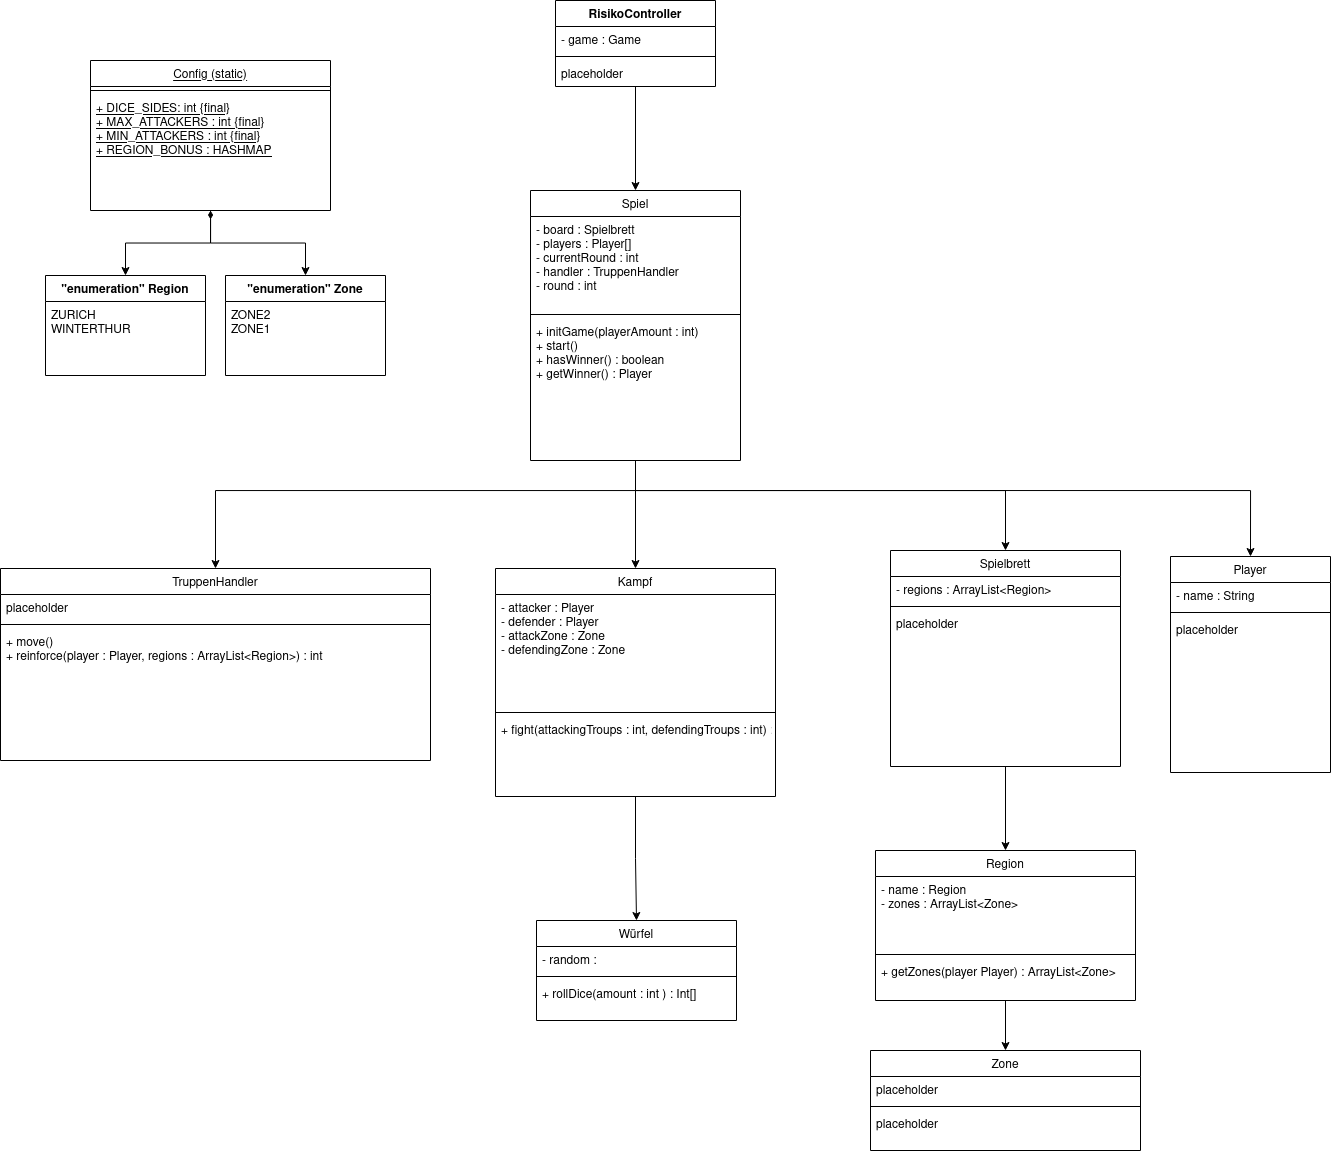

The diagram above was exported from draw.io. Its source (the exported page's mxGraphModel, read from the mxfile embedded in the PNG):
<mxGraphModel dx="1691" dy="1435" grid="1" gridSize="10" guides="1" tooltips="1" connect="1" arrows="1" fold="1" page="1" pageScale="1" pageWidth="583" pageHeight="827" math="0" shadow="0">
  <root>
    <mxCell id="WIyWlLk6GJQsqaUBKTNV-0" />
    <mxCell id="WIyWlLk6GJQsqaUBKTNV-1" parent="WIyWlLk6GJQsqaUBKTNV-0" />
    <mxCell id="BTBVEnLtC2_clGHA5glX-8" style="edgeStyle=orthogonalEdgeStyle;rounded=0;orthogonalLoop=1;jettySize=auto;html=1;entryX=0.5;entryY=0;entryDx=0;entryDy=0;" parent="WIyWlLk6GJQsqaUBKTNV-1" source="zkfFHV4jXpPFQw0GAbJ--6" target="YZzrRC7tcIEoKDlHMUv_-13" edge="1">
      <mxGeometry relative="1" as="geometry" />
    </mxCell>
    <mxCell id="zkfFHV4jXpPFQw0GAbJ--6" value="Kampf" style="swimlane;fontStyle=0;align=center;verticalAlign=top;childLayout=stackLayout;horizontal=1;startSize=26;horizontalStack=0;resizeParent=1;resizeLast=0;collapsible=1;marginBottom=0;rounded=0;shadow=0;strokeWidth=1;" parent="WIyWlLk6GJQsqaUBKTNV-1" vertex="1">
      <mxGeometry x="245" y="148" width="280" height="228" as="geometry">
        <mxRectangle x="130" y="380" width="160" height="26" as="alternateBounds" />
      </mxGeometry>
    </mxCell>
    <mxCell id="zkfFHV4jXpPFQw0GAbJ--7" value="- attacker : Player&#10;- defender : Player&#10;- attackZone : Zone&#10;- defendingZone : Zone&#10;" style="text;align=left;verticalAlign=top;spacingLeft=4;spacingRight=4;overflow=hidden;rotatable=0;points=[[0,0.5],[1,0.5]];portConstraint=eastwest;" parent="zkfFHV4jXpPFQw0GAbJ--6" vertex="1">
      <mxGeometry y="26" width="280" height="114" as="geometry" />
    </mxCell>
    <mxCell id="zkfFHV4jXpPFQw0GAbJ--9" value="" style="line;html=1;strokeWidth=1;align=left;verticalAlign=middle;spacingTop=-1;spacingLeft=3;spacingRight=3;rotatable=0;labelPosition=right;points=[];portConstraint=eastwest;" parent="zkfFHV4jXpPFQw0GAbJ--6" vertex="1">
      <mxGeometry y="140" width="280" height="8" as="geometry" />
    </mxCell>
    <mxCell id="zkfFHV4jXpPFQw0GAbJ--10" value="+ fight(attackingTroups : int, defendingTroups : int) : Player" style="text;align=left;verticalAlign=top;spacingLeft=4;spacingRight=4;overflow=hidden;rotatable=0;points=[[0,0.5],[1,0.5]];portConstraint=eastwest;fontStyle=0" parent="zkfFHV4jXpPFQw0GAbJ--6" vertex="1">
      <mxGeometry y="148" width="280" height="26" as="geometry" />
    </mxCell>
    <mxCell id="BTBVEnLtC2_clGHA5glX-4" style="edgeStyle=orthogonalEdgeStyle;rounded=0;orthogonalLoop=1;jettySize=auto;html=1;entryX=0.5;entryY=0;entryDx=0;entryDy=0;" parent="WIyWlLk6GJQsqaUBKTNV-1" source="zkfFHV4jXpPFQw0GAbJ--17" target="zkfFHV4jXpPFQw0GAbJ--6" edge="1">
      <mxGeometry relative="1" as="geometry" />
    </mxCell>
    <mxCell id="BTBVEnLtC2_clGHA5glX-7" style="edgeStyle=orthogonalEdgeStyle;rounded=0;orthogonalLoop=1;jettySize=auto;html=1;" parent="WIyWlLk6GJQsqaUBKTNV-1" source="zkfFHV4jXpPFQw0GAbJ--17" target="YZzrRC7tcIEoKDlHMUv_-32" edge="1">
      <mxGeometry relative="1" as="geometry">
        <Array as="points">
          <mxPoint x="385" y="70" />
          <mxPoint x="755" y="70" />
        </Array>
      </mxGeometry>
    </mxCell>
    <mxCell id="BTBVEnLtC2_clGHA5glX-11" style="edgeStyle=orthogonalEdgeStyle;rounded=0;orthogonalLoop=1;jettySize=auto;html=1;entryX=0.5;entryY=0;entryDx=0;entryDy=0;" parent="WIyWlLk6GJQsqaUBKTNV-1" source="zkfFHV4jXpPFQw0GAbJ--17" target="YZzrRC7tcIEoKDlHMUv_-28" edge="1">
      <mxGeometry relative="1" as="geometry">
        <Array as="points">
          <mxPoint x="385" y="70" />
          <mxPoint x="1000" y="70" />
        </Array>
      </mxGeometry>
    </mxCell>
    <mxCell id="zkfFHV4jXpPFQw0GAbJ--17" value="Spiel&#10;" style="swimlane;fontStyle=0;align=center;verticalAlign=top;childLayout=stackLayout;horizontal=1;startSize=26;horizontalStack=0;resizeParent=1;resizeLast=0;collapsible=1;marginBottom=0;rounded=0;shadow=0;strokeWidth=1;" parent="WIyWlLk6GJQsqaUBKTNV-1" vertex="1">
      <mxGeometry x="280" y="-230" width="210" height="270" as="geometry">
        <mxRectangle x="550" y="140" width="160" height="26" as="alternateBounds" />
      </mxGeometry>
    </mxCell>
    <mxCell id="zkfFHV4jXpPFQw0GAbJ--19" value="- board : Spielbrett&#10;- players : Player[]&#10;- currentRound : int&#10;- handler : TruppenHandler&#10;- round : int" style="text;align=left;verticalAlign=top;spacingLeft=4;spacingRight=4;overflow=hidden;rotatable=0;points=[[0,0.5],[1,0.5]];portConstraint=eastwest;rounded=0;shadow=0;html=0;" parent="zkfFHV4jXpPFQw0GAbJ--17" vertex="1">
      <mxGeometry y="26" width="210" height="94" as="geometry" />
    </mxCell>
    <mxCell id="zkfFHV4jXpPFQw0GAbJ--23" value="" style="line;html=1;strokeWidth=1;align=left;verticalAlign=middle;spacingTop=-1;spacingLeft=3;spacingRight=3;rotatable=0;labelPosition=right;points=[];portConstraint=eastwest;" parent="zkfFHV4jXpPFQw0GAbJ--17" vertex="1">
      <mxGeometry y="120" width="210" height="8" as="geometry" />
    </mxCell>
    <mxCell id="zkfFHV4jXpPFQw0GAbJ--25" value="+ initGame(playerAmount : int)&#10;+ start()&#10;+ hasWinner() : boolean&#10;+ getWinner() : Player&#10;&#10;&#10;" style="text;align=left;verticalAlign=top;spacingLeft=4;spacingRight=4;overflow=hidden;rotatable=0;points=[[0,0.5],[1,0.5]];portConstraint=eastwest;" parent="zkfFHV4jXpPFQw0GAbJ--17" vertex="1">
      <mxGeometry y="128" width="210" height="142" as="geometry" />
    </mxCell>
    <mxCell id="YZzrRC7tcIEoKDlHMUv_-1" value="TruppenHandler" style="swimlane;fontStyle=0;align=center;verticalAlign=top;childLayout=stackLayout;horizontal=1;startSize=26;horizontalStack=0;resizeParent=1;resizeLast=0;collapsible=1;marginBottom=0;rounded=0;shadow=0;strokeWidth=1;" parent="WIyWlLk6GJQsqaUBKTNV-1" vertex="1">
      <mxGeometry x="-250" y="148" width="430" height="192" as="geometry">
        <mxRectangle x="550" y="140" width="160" height="26" as="alternateBounds" />
      </mxGeometry>
    </mxCell>
    <mxCell id="YZzrRC7tcIEoKDlHMUv_-2" value="placeholder" style="text;align=left;verticalAlign=top;spacingLeft=4;spacingRight=4;overflow=hidden;rotatable=0;points=[[0,0.5],[1,0.5]];portConstraint=eastwest;rounded=0;shadow=0;html=0;" parent="YZzrRC7tcIEoKDlHMUv_-1" vertex="1">
      <mxGeometry y="26" width="430" height="26" as="geometry" />
    </mxCell>
    <mxCell id="YZzrRC7tcIEoKDlHMUv_-3" value="" style="line;html=1;strokeWidth=1;align=left;verticalAlign=middle;spacingTop=-1;spacingLeft=3;spacingRight=3;rotatable=0;labelPosition=right;points=[];portConstraint=eastwest;" parent="YZzrRC7tcIEoKDlHMUv_-1" vertex="1">
      <mxGeometry y="52" width="430" height="8" as="geometry" />
    </mxCell>
    <mxCell id="YZzrRC7tcIEoKDlHMUv_-4" value="+ move()&#10;+ reinforce(player : Player, regions : ArrayList&lt;Region&gt;) : int&#10;&#10;&#10;&#10;" style="text;align=left;verticalAlign=top;spacingLeft=4;spacingRight=4;overflow=hidden;rotatable=0;points=[[0,0.5],[1,0.5]];portConstraint=eastwest;" parent="YZzrRC7tcIEoKDlHMUv_-1" vertex="1">
      <mxGeometry y="60" width="430" height="80" as="geometry" />
    </mxCell>
    <mxCell id="YZzrRC7tcIEoKDlHMUv_-13" value="Würfel" style="swimlane;fontStyle=0;align=center;verticalAlign=top;childLayout=stackLayout;horizontal=1;startSize=26;horizontalStack=0;resizeParent=1;resizeLast=0;collapsible=1;marginBottom=0;rounded=0;shadow=0;strokeWidth=1;" parent="WIyWlLk6GJQsqaUBKTNV-1" vertex="1">
      <mxGeometry x="286" y="500" width="200" height="100" as="geometry">
        <mxRectangle x="130" y="380" width="160" height="26" as="alternateBounds" />
      </mxGeometry>
    </mxCell>
    <mxCell id="YZzrRC7tcIEoKDlHMUv_-14" value="- random : " style="text;align=left;verticalAlign=top;spacingLeft=4;spacingRight=4;overflow=hidden;rotatable=0;points=[[0,0.5],[1,0.5]];portConstraint=eastwest;" parent="YZzrRC7tcIEoKDlHMUv_-13" vertex="1">
      <mxGeometry y="26" width="200" height="26" as="geometry" />
    </mxCell>
    <mxCell id="YZzrRC7tcIEoKDlHMUv_-16" value="" style="line;html=1;strokeWidth=1;align=left;verticalAlign=middle;spacingTop=-1;spacingLeft=3;spacingRight=3;rotatable=0;labelPosition=right;points=[];portConstraint=eastwest;" parent="YZzrRC7tcIEoKDlHMUv_-13" vertex="1">
      <mxGeometry y="52" width="200" height="8" as="geometry" />
    </mxCell>
    <mxCell id="YZzrRC7tcIEoKDlHMUv_-18" value="+ rollDice(amount : int ) : Int[]" style="text;align=left;verticalAlign=top;spacingLeft=4;spacingRight=4;overflow=hidden;rotatable=0;points=[[0,0.5],[1,0.5]];portConstraint=eastwest;" parent="YZzrRC7tcIEoKDlHMUv_-13" vertex="1">
      <mxGeometry y="60" width="200" height="26" as="geometry" />
    </mxCell>
    <mxCell id="BTBVEnLtC2_clGHA5glX-10" style="edgeStyle=orthogonalEdgeStyle;rounded=0;orthogonalLoop=1;jettySize=auto;html=1;" parent="WIyWlLk6GJQsqaUBKTNV-1" source="YZzrRC7tcIEoKDlHMUv_-20" target="YZzrRC7tcIEoKDlHMUv_-24" edge="1">
      <mxGeometry relative="1" as="geometry" />
    </mxCell>
    <mxCell id="YZzrRC7tcIEoKDlHMUv_-20" value="Region&#10;" style="swimlane;fontStyle=0;align=center;verticalAlign=top;childLayout=stackLayout;horizontal=1;startSize=26;horizontalStack=0;resizeParent=1;resizeLast=0;collapsible=1;marginBottom=0;rounded=0;shadow=0;strokeWidth=1;" parent="WIyWlLk6GJQsqaUBKTNV-1" vertex="1">
      <mxGeometry x="625" y="430" width="260" height="150" as="geometry">
        <mxRectangle x="550" y="140" width="160" height="26" as="alternateBounds" />
      </mxGeometry>
    </mxCell>
    <mxCell id="YZzrRC7tcIEoKDlHMUv_-21" value="- name : Region&#10;- zones : ArrayList&lt;Zone&gt;" style="text;align=left;verticalAlign=top;spacingLeft=4;spacingRight=4;overflow=hidden;rotatable=0;points=[[0,0.5],[1,0.5]];portConstraint=eastwest;rounded=0;shadow=0;html=0;" parent="YZzrRC7tcIEoKDlHMUv_-20" vertex="1">
      <mxGeometry y="26" width="260" height="74" as="geometry" />
    </mxCell>
    <mxCell id="YZzrRC7tcIEoKDlHMUv_-22" value="" style="line;html=1;strokeWidth=1;align=left;verticalAlign=middle;spacingTop=-1;spacingLeft=3;spacingRight=3;rotatable=0;labelPosition=right;points=[];portConstraint=eastwest;" parent="YZzrRC7tcIEoKDlHMUv_-20" vertex="1">
      <mxGeometry y="100" width="260" height="8" as="geometry" />
    </mxCell>
    <mxCell id="YZzrRC7tcIEoKDlHMUv_-23" value="+ getZones(player Player) : ArrayList&lt;Zone&gt;" style="text;align=left;verticalAlign=top;spacingLeft=4;spacingRight=4;overflow=hidden;rotatable=0;points=[[0,0.5],[1,0.5]];portConstraint=eastwest;" parent="YZzrRC7tcIEoKDlHMUv_-20" vertex="1">
      <mxGeometry y="108" width="260" height="26" as="geometry" />
    </mxCell>
    <mxCell id="YZzrRC7tcIEoKDlHMUv_-24" value="Zone" style="swimlane;fontStyle=0;align=center;verticalAlign=top;childLayout=stackLayout;horizontal=1;startSize=26;horizontalStack=0;resizeParent=1;resizeLast=0;collapsible=1;marginBottom=0;rounded=0;shadow=0;strokeWidth=1;" parent="WIyWlLk6GJQsqaUBKTNV-1" vertex="1">
      <mxGeometry x="620" y="630" width="270" height="100" as="geometry">
        <mxRectangle x="550" y="140" width="160" height="26" as="alternateBounds" />
      </mxGeometry>
    </mxCell>
    <mxCell id="YZzrRC7tcIEoKDlHMUv_-25" value="placeholder" style="text;align=left;verticalAlign=top;spacingLeft=4;spacingRight=4;overflow=hidden;rotatable=0;points=[[0,0.5],[1,0.5]];portConstraint=eastwest;rounded=0;shadow=0;html=0;" parent="YZzrRC7tcIEoKDlHMUv_-24" vertex="1">
      <mxGeometry y="26" width="270" height="26" as="geometry" />
    </mxCell>
    <mxCell id="YZzrRC7tcIEoKDlHMUv_-26" value="" style="line;html=1;strokeWidth=1;align=left;verticalAlign=middle;spacingTop=-1;spacingLeft=3;spacingRight=3;rotatable=0;labelPosition=right;points=[];portConstraint=eastwest;" parent="YZzrRC7tcIEoKDlHMUv_-24" vertex="1">
      <mxGeometry y="52" width="270" height="8" as="geometry" />
    </mxCell>
    <mxCell id="YZzrRC7tcIEoKDlHMUv_-27" value="placeholder" style="text;align=left;verticalAlign=top;spacingLeft=4;spacingRight=4;overflow=hidden;rotatable=0;points=[[0,0.5],[1,0.5]];portConstraint=eastwest;" parent="YZzrRC7tcIEoKDlHMUv_-24" vertex="1">
      <mxGeometry y="60" width="270" height="26" as="geometry" />
    </mxCell>
    <mxCell id="YZzrRC7tcIEoKDlHMUv_-28" value="Player&#10;" style="swimlane;fontStyle=0;align=center;verticalAlign=top;childLayout=stackLayout;horizontal=1;startSize=26;horizontalStack=0;resizeParent=1;resizeLast=0;collapsible=1;marginBottom=0;rounded=0;shadow=0;strokeWidth=1;" parent="WIyWlLk6GJQsqaUBKTNV-1" vertex="1">
      <mxGeometry x="920" y="136" width="160" height="216" as="geometry">
        <mxRectangle x="550" y="140" width="160" height="26" as="alternateBounds" />
      </mxGeometry>
    </mxCell>
    <mxCell id="YZzrRC7tcIEoKDlHMUv_-29" value="- name : String" style="text;align=left;verticalAlign=top;spacingLeft=4;spacingRight=4;overflow=hidden;rotatable=0;points=[[0,0.5],[1,0.5]];portConstraint=eastwest;rounded=0;shadow=0;html=0;" parent="YZzrRC7tcIEoKDlHMUv_-28" vertex="1">
      <mxGeometry y="26" width="160" height="26" as="geometry" />
    </mxCell>
    <mxCell id="YZzrRC7tcIEoKDlHMUv_-30" value="" style="line;html=1;strokeWidth=1;align=left;verticalAlign=middle;spacingTop=-1;spacingLeft=3;spacingRight=3;rotatable=0;labelPosition=right;points=[];portConstraint=eastwest;" parent="YZzrRC7tcIEoKDlHMUv_-28" vertex="1">
      <mxGeometry y="52" width="160" height="8" as="geometry" />
    </mxCell>
    <mxCell id="YZzrRC7tcIEoKDlHMUv_-31" value="placeholder" style="text;align=left;verticalAlign=top;spacingLeft=4;spacingRight=4;overflow=hidden;rotatable=0;points=[[0,0.5],[1,0.5]];portConstraint=eastwest;" parent="YZzrRC7tcIEoKDlHMUv_-28" vertex="1">
      <mxGeometry y="60" width="160" height="26" as="geometry" />
    </mxCell>
    <mxCell id="BTBVEnLtC2_clGHA5glX-9" style="edgeStyle=orthogonalEdgeStyle;rounded=0;orthogonalLoop=1;jettySize=auto;html=1;entryX=0.5;entryY=0;entryDx=0;entryDy=0;" parent="WIyWlLk6GJQsqaUBKTNV-1" source="YZzrRC7tcIEoKDlHMUv_-32" target="YZzrRC7tcIEoKDlHMUv_-20" edge="1">
      <mxGeometry relative="1" as="geometry" />
    </mxCell>
    <mxCell id="YZzrRC7tcIEoKDlHMUv_-32" value="Spielbrett" style="swimlane;fontStyle=0;align=center;verticalAlign=top;childLayout=stackLayout;horizontal=1;startSize=26;horizontalStack=0;resizeParent=1;resizeLast=0;collapsible=1;marginBottom=0;rounded=0;shadow=0;strokeWidth=1;" parent="WIyWlLk6GJQsqaUBKTNV-1" vertex="1">
      <mxGeometry x="640" y="130" width="230" height="216" as="geometry">
        <mxRectangle x="550" y="140" width="160" height="26" as="alternateBounds" />
      </mxGeometry>
    </mxCell>
    <mxCell id="YZzrRC7tcIEoKDlHMUv_-33" value="- regions : ArrayList&lt;Region&gt;&#10;" style="text;align=left;verticalAlign=top;spacingLeft=4;spacingRight=4;overflow=hidden;rotatable=0;points=[[0,0.5],[1,0.5]];portConstraint=eastwest;rounded=0;shadow=0;html=0;" parent="YZzrRC7tcIEoKDlHMUv_-32" vertex="1">
      <mxGeometry y="26" width="230" height="26" as="geometry" />
    </mxCell>
    <mxCell id="YZzrRC7tcIEoKDlHMUv_-34" value="" style="line;html=1;strokeWidth=1;align=left;verticalAlign=middle;spacingTop=-1;spacingLeft=3;spacingRight=3;rotatable=0;labelPosition=right;points=[];portConstraint=eastwest;" parent="YZzrRC7tcIEoKDlHMUv_-32" vertex="1">
      <mxGeometry y="52" width="230" height="8" as="geometry" />
    </mxCell>
    <mxCell id="YZzrRC7tcIEoKDlHMUv_-35" value="placeholder" style="text;align=left;verticalAlign=top;spacingLeft=4;spacingRight=4;overflow=hidden;rotatable=0;points=[[0,0.5],[1,0.5]];portConstraint=eastwest;" parent="YZzrRC7tcIEoKDlHMUv_-32" vertex="1">
      <mxGeometry y="60" width="230" height="26" as="geometry" />
    </mxCell>
    <mxCell id="BTBVEnLtC2_clGHA5glX-13" style="edgeStyle=orthogonalEdgeStyle;rounded=0;orthogonalLoop=1;jettySize=auto;html=1;entryX=0.5;entryY=0;entryDx=0;entryDy=0;" parent="WIyWlLk6GJQsqaUBKTNV-1" source="wrCttOwZ8SyEaokdE4e_-1" target="wrCttOwZ8SyEaokdE4e_-13" edge="1">
      <mxGeometry relative="1" as="geometry" />
    </mxCell>
    <mxCell id="BTBVEnLtC2_clGHA5glX-14" style="edgeStyle=orthogonalEdgeStyle;rounded=0;orthogonalLoop=1;jettySize=auto;html=1;startArrow=diamondThin;startFill=1;" parent="WIyWlLk6GJQsqaUBKTNV-1" source="wrCttOwZ8SyEaokdE4e_-1" target="wrCttOwZ8SyEaokdE4e_-9" edge="1">
      <mxGeometry relative="1" as="geometry" />
    </mxCell>
    <mxCell id="wrCttOwZ8SyEaokdE4e_-1" value="Config (static)" style="swimlane;fontStyle=4;align=center;verticalAlign=top;childLayout=stackLayout;horizontal=1;startSize=26;horizontalStack=0;resizeParent=1;resizeLast=0;collapsible=1;marginBottom=0;rounded=0;shadow=0;strokeWidth=1;" parent="WIyWlLk6GJQsqaUBKTNV-1" vertex="1">
      <mxGeometry x="-160" y="-360" width="240" height="150" as="geometry">
        <mxRectangle x="550" y="140" width="160" height="26" as="alternateBounds" />
      </mxGeometry>
    </mxCell>
    <mxCell id="wrCttOwZ8SyEaokdE4e_-3" value="" style="line;html=1;strokeWidth=1;align=left;verticalAlign=middle;spacingTop=-1;spacingLeft=3;spacingRight=3;rotatable=0;labelPosition=right;points=[];portConstraint=eastwest;" parent="wrCttOwZ8SyEaokdE4e_-1" vertex="1">
      <mxGeometry y="26" width="240" height="8" as="geometry" />
    </mxCell>
    <mxCell id="wrCttOwZ8SyEaokdE4e_-4" value="+ DICE_SIDES: int {final}&#10;+ MAX_ATTACKERS : int {final}&#10;+ MIN_ATTACKERS : int {final}&#10;+ REGION_BONUS : HASHMAP&#10;" style="text;align=left;verticalAlign=top;spacingLeft=4;spacingRight=4;overflow=hidden;rotatable=0;points=[[0,0.5],[1,0.5]];portConstraint=eastwest;fontStyle=4" parent="wrCttOwZ8SyEaokdE4e_-1" vertex="1">
      <mxGeometry y="34" width="240" height="116" as="geometry" />
    </mxCell>
    <mxCell id="wrCttOwZ8SyEaokdE4e_-9" value="&quot;enumeration&quot; Zone" style="swimlane;fontStyle=1;align=center;verticalAlign=top;childLayout=stackLayout;horizontal=1;startSize=26;horizontalStack=0;resizeParent=1;resizeParentMax=0;resizeLast=0;collapsible=1;marginBottom=0;" parent="WIyWlLk6GJQsqaUBKTNV-1" vertex="1">
      <mxGeometry x="-25" y="-145" width="160" height="100" as="geometry" />
    </mxCell>
    <mxCell id="wrCttOwZ8SyEaokdE4e_-10" value="ZONE2&#10;ZONE1" style="text;strokeColor=none;fillColor=none;align=left;verticalAlign=top;spacingLeft=4;spacingRight=4;overflow=hidden;rotatable=0;points=[[0,0.5],[1,0.5]];portConstraint=eastwest;" parent="wrCttOwZ8SyEaokdE4e_-9" vertex="1">
      <mxGeometry y="26" width="160" height="74" as="geometry" />
    </mxCell>
    <mxCell id="wrCttOwZ8SyEaokdE4e_-13" value="&quot;enumeration&quot; Region" style="swimlane;fontStyle=1;align=center;verticalAlign=top;childLayout=stackLayout;horizontal=1;startSize=26;horizontalStack=0;resizeParent=1;resizeParentMax=0;resizeLast=0;collapsible=1;marginBottom=0;" parent="WIyWlLk6GJQsqaUBKTNV-1" vertex="1">
      <mxGeometry x="-205" y="-145" width="160" height="100" as="geometry" />
    </mxCell>
    <mxCell id="wrCttOwZ8SyEaokdE4e_-14" value="ZURICH&#10;WINTERTHUR&#10;" style="text;strokeColor=none;fillColor=none;align=left;verticalAlign=top;spacingLeft=4;spacingRight=4;overflow=hidden;rotatable=0;points=[[0,0.5],[1,0.5]];portConstraint=eastwest;" parent="wrCttOwZ8SyEaokdE4e_-13" vertex="1">
      <mxGeometry y="26" width="160" height="74" as="geometry" />
    </mxCell>
    <mxCell id="BTBVEnLtC2_clGHA5glX-0" style="edgeStyle=orthogonalEdgeStyle;rounded=0;orthogonalLoop=1;jettySize=auto;html=1;entryX=0.5;entryY=0;entryDx=0;entryDy=0;" parent="WIyWlLk6GJQsqaUBKTNV-1" source="wrCttOwZ8SyEaokdE4e_-15" target="zkfFHV4jXpPFQw0GAbJ--17" edge="1">
      <mxGeometry relative="1" as="geometry" />
    </mxCell>
    <mxCell id="wrCttOwZ8SyEaokdE4e_-15" value="RisikoController" style="swimlane;fontStyle=1;align=center;verticalAlign=top;childLayout=stackLayout;horizontal=1;startSize=26;horizontalStack=0;resizeParent=1;resizeParentMax=0;resizeLast=0;collapsible=1;marginBottom=0;" parent="WIyWlLk6GJQsqaUBKTNV-1" vertex="1">
      <mxGeometry x="305" y="-420" width="160" height="86" as="geometry" />
    </mxCell>
    <mxCell id="wrCttOwZ8SyEaokdE4e_-16" value="- game : Game" style="text;strokeColor=none;fillColor=none;align=left;verticalAlign=top;spacingLeft=4;spacingRight=4;overflow=hidden;rotatable=0;points=[[0,0.5],[1,0.5]];portConstraint=eastwest;" parent="wrCttOwZ8SyEaokdE4e_-15" vertex="1">
      <mxGeometry y="26" width="160" height="26" as="geometry" />
    </mxCell>
    <mxCell id="wrCttOwZ8SyEaokdE4e_-17" value="" style="line;strokeWidth=1;fillColor=none;align=left;verticalAlign=middle;spacingTop=-1;spacingLeft=3;spacingRight=3;rotatable=0;labelPosition=right;points=[];portConstraint=eastwest;" parent="wrCttOwZ8SyEaokdE4e_-15" vertex="1">
      <mxGeometry y="52" width="160" height="8" as="geometry" />
    </mxCell>
    <mxCell id="wrCttOwZ8SyEaokdE4e_-18" value="placeholder" style="text;strokeColor=none;fillColor=none;align=left;verticalAlign=top;spacingLeft=4;spacingRight=4;overflow=hidden;rotatable=0;points=[[0,0.5],[1,0.5]];portConstraint=eastwest;" parent="wrCttOwZ8SyEaokdE4e_-15" vertex="1">
      <mxGeometry y="60" width="160" height="26" as="geometry" />
    </mxCell>
    <mxCell id="BTBVEnLtC2_clGHA5glX-1" style="edgeStyle=orthogonalEdgeStyle;rounded=0;orthogonalLoop=1;jettySize=auto;html=1;entryX=0.5;entryY=0;entryDx=0;entryDy=0;" parent="WIyWlLk6GJQsqaUBKTNV-1" source="zkfFHV4jXpPFQw0GAbJ--25" target="YZzrRC7tcIEoKDlHMUv_-1" edge="1">
      <mxGeometry relative="1" as="geometry">
        <Array as="points">
          <mxPoint x="385" y="70" />
          <mxPoint x="-35" y="70" />
        </Array>
      </mxGeometry>
    </mxCell>
  </root>
</mxGraphModel>